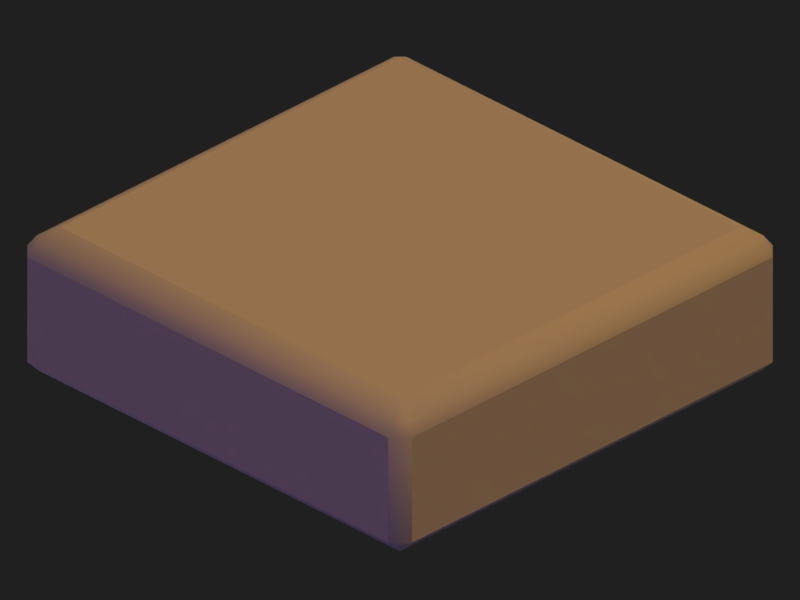 # Source: lichen_1x1.blend  (saved by Blender 2.77.0; exported with 4.5.12 LTS)
import bpy
from mathutils import Matrix  # noqa: F401  (used for matrix-valued properties, if any)

bpy.ops.wm.read_factory_settings(use_empty=True)
scene = bpy.context.scene
scene.name = 'Scene'

# ---- collections
col_collection_1 = bpy.data.collections.new('Collection 1'); scene.collection.children.link(col_collection_1)

# ---- materials (node trees are filled in below, after node groups)
mat_material_001 = bpy.data.materials.new('Material.001')
mat_material_001.alpha_threshold = 0.0
mat_material_001.use_transparent_shadow = False
mat_material_001.specular_color = (0.1424, 0.1424, 0.1424)
mat_material_001.roughness = 0.5
mat_material_001.specular_intensity = 0.0

# ---- material node trees

# ---- world
world_world = bpy.data.worlds.new('World'); scene.world = world_world
world_world.color = (0.01467, 0.01467, 0.01467)
world_world.use_sun_shadow = False
world_world.sun_shadow_jitter_overblur = 0.0
world_world.cycles.sampling_method = 'MANUAL'
world_world.light_settings.distance = 1.0

# ---- cameras
cam_camera_001 = bpy.data.cameras.new('Camera.001')
cam_camera_001.type = 'ORTHO'
cam_camera_001.clip_end = 100.0
cam_camera_001.lens = 35.0
cam_camera_001.sensor_width = 32.0
cam_camera_001.sensor_height = 18.0
cam_camera_001.ortho_scale = 1.42
cam_camera_001.dof.focus_distance = 0.0
cam_camera_001.dof.aperture_fstop = 128.0

# ---- lights
light_filllight = bpy.data.lights.new('FillLight', 'SUN')
light_filllight.color = (0.4428, 0.2307, 1.0)
light_filllight.transmission_factor = 0.0
light_filllight.angle = 1.571
light_filllight.energy = 0.25
light_filllight.shadow_buffer_clip_start = 0.5
light_filllight.shadow_soft_size = 1.0
light_filllight.shadow_cascade_max_distance = 1000.0
light_keylight = bpy.data.lights.new('KeyLight', 'SUN')
light_keylight.color = (0.814, 0.4313, 0.1524)
light_keylight.transmission_factor = 0.0
light_keylight.angle = 1.571
light_keylight.energy = 1.5
light_keylight.shadow_buffer_clip_start = 0.5
light_keylight.shadow_soft_size = 1.0
light_keylight.shadow_cascade_max_distance = 1000.0
light_rimlight = bpy.data.lights.new('RimLight', 'SUN')
light_rimlight.color = (0.7067, 0.7067, 0.7067)
light_rimlight.transmission_factor = 0.0
light_rimlight.angle = 1.571
light_rimlight.energy = 0.5
light_rimlight.shadow_buffer_clip_start = 0.5
light_rimlight.shadow_soft_size = 1.0
light_rimlight.shadow_cascade_max_distance = 1000.0

# ---- meshes
me_cube_001 = bpy.data.meshes.new('Cube.001')
me_cube_001.from_pydata([(-0.4645, -0.4953, -0.2705), (-0.4953, -0.4645, -0.2705), (-0.4645, -0.4645, -0.3012), (-0.4645, -0.4953, -0.05008), (-0.4375, -0.4375, 0.001022), (-0.4953, -0.4645, -0.05008), (-0.4645, 0.4953, -0.2705), (-0.4645, 0.4645, -0.3012), (-0.4953, 0.4645, -0.2705), (-0.4375, 0.4375, 0.001022), (-0.4645, 0.4953, -0.05008), (-0.4953, 0.4645, -0.05008), (0.4645, -0.4953, -0.2705), (0.4645, -0.4645, -0.3012), (0.4953, -0.4645, -0.2705), (0.4375, -0.4375, 0.001022), (0.4645, -0.4953, -0.05008), (0.4953, -0.4645, -0.05008), (0.4953, 0.4645, -0.2705), (0.4645, 0.4645, -0.3012), (0.4645, 0.4953, -0.2705), (0.4375, 0.4375, 0.001022), (0.4953, 0.4645, -0.05008), (0.4645, 0.4953, -0.05008), (-0.4645, -0.4799, -0.2859), (-0.4799, -0.4799, -0.2705), (-0.4799, -0.4645, -0.2859), (-0.4799, -0.4799, -0.05008), (-0.4599, -0.4752, -0.02275), (-0.4752, -0.4599, -0.02275), (-0.4799, 0.4799, -0.2705), (-0.4645, 0.4799, -0.2859), (-0.4799, 0.4645, -0.2859), (-0.4752, 0.4599, -0.02275), (-0.4599, 0.4752, -0.02275), (-0.4799, 0.4799, -0.05008), (0.4799, -0.4799, -0.2705), (0.4645, -0.4799, -0.2859), (0.4799, -0.4645, -0.2859), (0.4752, -0.4599, -0.02275), (0.4599, -0.4752, -0.02275), (0.4799, -0.4799, -0.05008), (0.4799, 0.4799, -0.2705), (0.4799, 0.4645, -0.2859), (0.4645, 0.4799, -0.2859), (0.4599, 0.4752, -0.02275), (0.4752, 0.4599, -0.02275), (0.4799, 0.4799, -0.05008), (-0.4645, -0.4953, -0.15), (-0.4953, -0.4645, -0.15), (-0.4375, 1.066e-11, 0.001022), (-0.4953, 1.094e-11, -0.05008), (-0.4645, 0.4953, -0.15), (-0.4953, 0.4645, -0.15), (-0.4645, 1.094e-11, -0.3012), (-0.4953, 1.094e-11, -0.2705), (-2.008e-10, 0.4375, 0.001022), (4.378e-11, 0.4953, -0.05008), (0.4953, 0.4645, -0.15), (0.4645, 0.4953, -0.15), (4.378e-11, 0.4645, -0.3012), (4.378e-11, 0.4953, -0.2705), (0.4375, 1.066e-11, 0.001022), (0.4953, 1.094e-11, -0.05008), (0.4645, -0.4953, -0.15), (0.4953, -0.4645, -0.15), (0.4645, 1.094e-11, -0.3012), (0.4953, 1.094e-11, -0.2705), (-2.008e-10, -0.4375, 0.001022), (4.378e-11, -0.4953, -0.05008), (4.378e-11, -0.4645, -0.3012), (4.378e-11, -0.4953, -0.2705), (-0.4953, 1.094e-11, -0.15), (4.378e-11, -0.4799, -0.2859), (-1.91e-10, -0.4752, -0.02275), (0.4799, 1.094e-11, -0.2859), (0.4799, -0.4799, -0.15), (0.4752, 2.312e-11, -0.02275), (4.378e-11, 0.4799, -0.2859), (0.4799, 0.4799, -0.15), (-1.91e-10, 0.4752, -0.02275), (-0.4799, 1.094e-11, -0.2859), (-0.4799, 0.4799, -0.15), (-0.4752, 2.312e-11, -0.02275), (-0.4799, -0.4799, -0.15), (4.378e-11, 0.4953, -0.15), (4.378e-11, -0.4953, -0.15), (4.334e-11, 1.087e-11, 0.001211), (0.4953, 1.094e-11, -0.15)], [], [(88, 65, 14, 67), (87, 56, 9, 50), (86, 48, 0, 71), (85, 59, 20, 61), (0, 25, 24), (3, 28, 27), (6, 31, 30), (9, 34, 33), (12, 37, 36), (15, 40, 39), (18, 43, 42), (21, 46, 45), (84, 27, 5, 49), (83, 33, 11, 51), (82, 30, 8, 53), (81, 26, 1, 55), (80, 45, 23, 57), (79, 42, 20, 59), (78, 31, 6, 61), (77, 39, 17, 63), (76, 36, 14, 65), (75, 43, 18, 67), (74, 28, 3, 69), (73, 37, 12, 71), (72, 53, 8, 55), (49, 72, 55, 1), (5, 51, 72, 49), (51, 11, 53, 72), (24, 73, 71, 0), (2, 70, 73, 24), (70, 13, 37, 73), (40, 74, 69, 16), (15, 68, 74, 40), (68, 4, 28, 74), (38, 75, 67, 14), (13, 66, 75, 38), (66, 19, 43, 75), (41, 76, 65, 17), (16, 64, 76, 41), (64, 12, 36, 76), (46, 77, 63, 22), (21, 62, 77, 46), (62, 15, 39, 77), (44, 78, 61, 20), (19, 60, 78, 44), (60, 7, 31, 78), (47, 79, 59, 23), (22, 58, 79, 47), (58, 18, 42, 79), (34, 80, 57, 10), (9, 56, 80, 34), (56, 21, 45, 80), (32, 81, 55, 8), (7, 54, 81, 32), (54, 2, 26, 81), (35, 82, 53, 11), (10, 52, 82, 35), (52, 6, 30, 82), (29, 83, 51, 5), (4, 50, 83, 29), (50, 9, 33, 83), (25, 84, 49, 1), (0, 48, 84, 25), (48, 3, 27, 84), (45, 47, 23), (45, 46, 47), (46, 22, 47), (42, 44, 20), (42, 43, 44), (43, 19, 44), (39, 41, 17), (39, 40, 41), (40, 16, 41), (36, 38, 14), (36, 37, 38), (37, 13, 38), (33, 35, 11), (33, 34, 35), (34, 10, 35), (30, 32, 8), (30, 31, 32), (31, 7, 32), (27, 29, 5), (27, 28, 29), (28, 4, 29), (24, 26, 2), (24, 25, 26), (25, 1, 26), (52, 85, 61, 6), (10, 57, 85, 52), (57, 23, 59, 85), (64, 86, 71, 12), (16, 69, 86, 64), (69, 3, 48, 86), (68, 87, 50, 4), (15, 62, 87, 68), (62, 21, 56, 87), (58, 88, 67, 18), (22, 63, 88, 58), (63, 17, 65, 88)])
me_cube_001.polygons.foreach_set('use_smooth', [0, 0, 0, 0, 1, 1, 1, 1, 1, 1, 1, 1, 1, 1, 1, 1, 1, 1, 1, 1, 1, 1, 1, 1, 0, 0, 0, 0, 1, 1, 1, 1, 1, 1, 1, 1, 1, 1, 1, 1, 1, 1, 1, 1, 1, 1, 1, 1, 1, 1, 1, 1, 1, 1, 1, 1, 1, 1, 1, 1, 1, 1, 1, 1, 1, 1, 1, 1, 1, 1, 1, 1, 1, 1, 1, 1, 1, 1, 1, 1, 1, 1, 1, 1, 1, 1, 1, 1, 0, 0, 0, 0, 0, 0, 0, 0, 0, 0, 0, 0])
_uv = me_cube_001.uv_layers.new(name='UVMap')
_uv.uv.foreach_set('vector', [0.6767, 0.4222, 0.6747, 0.2479, 0.7184, 0.2508, 0.7235, 0.4219, 0.4407, 0.4225, 0.4414, 0.5887, 0.271, 0.5879, 0.2746, 0.4232, 0.4405, 0.1863, 0.266, 0.1884, 0.2688, 0.1446, 0.4402, 0.1395, 0.4409, 0.6587, 0.6155, 0.6566, 0.6127, 0.7004, 0.4412, 0.7054, 0.2688, 0.1446, 0.261, 0.1429, 0.2672, 0.1369, 0.2691, 0.2235, 0.2692, 0.2354, 0.2616, 0.2254, 0.1596, 0.6105, 0.1527, 0.6042, 0.1612, 0.6019, 0.271, 0.5879, 0.2569, 0.6013, 0.2536, 0.5938, 0.7218, 0.2345, 0.7287, 0.2408, 0.7202, 0.243, 0.6105, 0.2571, 0.6245, 0.2436, 0.6278, 0.2512, 0.6289, 0.7037, 0.6227, 0.7107, 0.6204, 0.7021, 0.6063, 0.5922, 0.6197, 0.6062, 0.6122, 0.6096, 0.2576, 0.1885, 0.2616, 0.2254, 0.2535, 0.2273, 0.2492, 0.1887, 0.2576, 0.4229, 0.2536, 0.5938, 0.2417, 0.5939, 0.2445, 0.4228, 0.2068, 0.6054, 0.1612, 0.6019, 0.163, 0.5942, 0.2067, 0.597, 0.1493, 0.4231, 0.1495, 0.2417, 0.158, 0.2417, 0.158, 0.423, 0.4411, 0.6058, 0.6122, 0.6096, 0.6123, 0.6215, 0.4409, 0.6189, 0.6238, 0.6564, 0.6204, 0.7021, 0.6127, 0.7004, 0.6155, 0.6566, 0.4413, 0.7141, 0.2597, 0.7136, 0.2597, 0.7051, 0.4412, 0.7054, 0.6238, 0.422, 0.6278, 0.2512, 0.6397, 0.2511, 0.637, 0.4222, 0.6746, 0.2396, 0.7202, 0.243, 0.7184, 0.2508, 0.6747, 0.2479, 0.7321, 0.4218, 0.7319, 0.6032, 0.7234, 0.6032, 0.7235, 0.4219, 0.4403, 0.2392, 0.2692, 0.2354, 0.2691, 0.2235, 0.4405, 0.2261, 0.4401, 0.1309, 0.6217, 0.1313, 0.6217, 0.1398, 0.4402, 0.1395, 0.2047, 0.4227, 0.2067, 0.597, 0.163, 0.5942, 0.158, 0.423, 0.2053, 0.2419, 0.2047, 0.4227, 0.158, 0.423, 0.158, 0.2417, 0.2445, 0.2423, 0.2445, 0.4228, 0.2047, 0.4227, 0.2053, 0.2419, 0.2445, 0.4228, 0.2417, 0.5939, 0.2067, 0.597, 0.2047, 0.4227, 0.2672, 0.1369, 0.4401, 0.1309, 0.4402, 0.1395, 0.2688, 0.1446, 0.2658, 0.1285, 0.44, 0.1226, 0.4401, 0.1309, 0.2672, 0.1369, 0.44, 0.1226, 0.6218, 0.1228, 0.6217, 0.1313, 0.4401, 0.1309, 0.6193, 0.2397, 0.4403, 0.2392, 0.4405, 0.2261, 0.621, 0.2265, 0.6105, 0.2571, 0.44, 0.2562, 0.4403, 0.2392, 0.6193, 0.2397, 0.44, 0.2562, 0.2752, 0.2528, 0.2692, 0.2354, 0.4403, 0.2392, 0.7261, 0.2491, 0.7321, 0.4218, 0.7235, 0.4219, 0.7184, 0.2508, 0.7345, 0.2478, 0.7404, 0.4217, 0.7321, 0.4218, 0.7261, 0.2491, 0.7404, 0.4217, 0.7404, 0.6032, 0.7319, 0.6032, 0.7321, 0.4218, 0.6378, 0.2436, 0.6746, 0.2396, 0.6747, 0.2479, 0.6397, 0.2511, 0.6359, 0.2355, 0.6744, 0.2312, 0.6746, 0.2396, 0.6378, 0.2436, 0.6744, 0.2312, 0.7218, 0.2345, 0.7202, 0.243, 0.6746, 0.2396, 0.6237, 0.601, 0.6238, 0.422, 0.637, 0.4222, 0.6369, 0.6027, 0.6063, 0.5922, 0.6068, 0.4218, 0.6238, 0.422, 0.6237, 0.601, 0.6068, 0.4218, 0.6105, 0.2571, 0.6278, 0.2512, 0.6238, 0.422, 0.6143, 0.7081, 0.4413, 0.7141, 0.4412, 0.7054, 0.6127, 0.7004, 0.6156, 0.7165, 0.4414, 0.7224, 0.4413, 0.7141, 0.6143, 0.7081, 0.4414, 0.7224, 0.2597, 0.7222, 0.2597, 0.7136, 0.4413, 0.7141, 0.6198, 0.6196, 0.6238, 0.6564, 0.6155, 0.6566, 0.6123, 0.6215, 0.628, 0.6177, 0.6322, 0.6563, 0.6238, 0.6564, 0.6198, 0.6196, 0.6322, 0.6563, 0.6289, 0.7037, 0.6204, 0.7021, 0.6238, 0.6564, 0.2622, 0.6053, 0.4411, 0.6058, 0.4409, 0.6189, 0.2604, 0.6185, 0.271, 0.5879, 0.4414, 0.5887, 0.4411, 0.6058, 0.2622, 0.6053, 0.4414, 0.5887, 0.6063, 0.5922, 0.6122, 0.6096, 0.4411, 0.6058, 0.1553, 0.5958, 0.1493, 0.4231, 0.158, 0.423, 0.163, 0.5942, 0.1469, 0.5971, 0.141, 0.4233, 0.1493, 0.4231, 0.1553, 0.5958, 0.141, 0.4233, 0.141, 0.2417, 0.1495, 0.2417, 0.1493, 0.4231, 0.2436, 0.6014, 0.2068, 0.6054, 0.2067, 0.597, 0.2417, 0.5939, 0.2455, 0.6095, 0.207, 0.6138, 0.2068, 0.6054, 0.2436, 0.6014, 0.207, 0.6138, 0.1596, 0.6105, 0.1612, 0.6019, 0.2068, 0.6054, 0.2578, 0.244, 0.2576, 0.4229, 0.2445, 0.4228, 0.2445, 0.2423, 0.2752, 0.2528, 0.2746, 0.4232, 0.2576, 0.4229, 0.2578, 0.244, 0.2746, 0.4232, 0.271, 0.5879, 0.2536, 0.5938, 0.2576, 0.4229, 0.261, 0.1429, 0.2576, 0.1885, 0.2492, 0.1887, 0.2525, 0.1412, 0.2688, 0.1446, 0.266, 0.1884, 0.2576, 0.1885, 0.261, 0.1429, 0.266, 0.1884, 0.2691, 0.2235, 0.2616, 0.2254, 0.2576, 0.1885, 0.6122, 0.6096, 0.6198, 0.6196, 0.6123, 0.6215, 0.6122, 0.6096, 0.6197, 0.6062, 0.6198, 0.6196, 0.6197, 0.6062, 0.628, 0.6177, 0.6198, 0.6196, 0.6204, 0.7021, 0.6143, 0.7081, 0.6127, 0.7004, 0.6204, 0.7021, 0.6227, 0.7107, 0.6143, 0.7081, 0.6227, 0.7107, 0.6156, 0.7165, 0.6143, 0.7081, 0.6278, 0.2512, 0.6378, 0.2436, 0.6397, 0.2511, 0.6278, 0.2512, 0.6245, 0.2436, 0.6378, 0.2436, 0.6245, 0.2436, 0.6359, 0.2355, 0.6378, 0.2436, 0.7202, 0.243, 0.7261, 0.2491, 0.7184, 0.2508, 0.7202, 0.243, 0.7287, 0.2408, 0.7261, 0.2491, 0.7287, 0.2408, 0.7345, 0.2478, 0.7261, 0.2491, 0.2536, 0.5938, 0.2436, 0.6014, 0.2417, 0.5939, 0.2536, 0.5938, 0.2569, 0.6013, 0.2436, 0.6014, 0.2569, 0.6013, 0.2455, 0.6095, 0.2436, 0.6014, 0.1612, 0.6019, 0.1553, 0.5958, 0.163, 0.5942, 0.1612, 0.6019, 0.1527, 0.6042, 0.1553, 0.5958, 0.1527, 0.6042, 0.1469, 0.5971, 0.1553, 0.5958, 0.2616, 0.2254, 0.2617, 0.2387, 0.2535, 0.2273, 0.2616, 0.2254, 0.2692, 0.2354, 0.2617, 0.2387, 0.2692, 0.2354, 0.2752, 0.2528, 0.2617, 0.2387, 0.2672, 0.1369, 0.2588, 0.1343, 0.2658, 0.1285, 0.2672, 0.1369, 0.261, 0.1429, 0.2588, 0.1343, 0.261, 0.1429, 0.2525, 0.1412, 0.2588, 0.1343, 0.26, 0.6578, 0.4409, 0.6587, 0.4412, 0.7054, 0.2597, 0.7051, 0.2604, 0.6185, 0.4409, 0.6189, 0.4409, 0.6587, 0.26, 0.6578, 0.4409, 0.6189, 0.6123, 0.6215, 0.6155, 0.6566, 0.4409, 0.6587, 0.6214, 0.1872, 0.4405, 0.1863, 0.4402, 0.1395, 0.6217, 0.1398, 0.621, 0.2265, 0.4405, 0.2261, 0.4405, 0.1863, 0.6214, 0.1872, 0.4405, 0.2261, 0.2691, 0.2235, 0.266, 0.1884, 0.4405, 0.1863, 0.44, 0.2562, 0.4407, 0.4225, 0.2746, 0.4232, 0.2752, 0.2528, 0.6105, 0.2571, 0.6068, 0.4218, 0.4407, 0.4225, 0.44, 0.2562, 0.6068, 0.4218, 0.6063, 0.5922, 0.4414, 0.5887, 0.4407, 0.4225, 0.6761, 0.603, 0.6767, 0.4222, 0.7235, 0.4219, 0.7234, 0.6032, 0.6369, 0.6027, 0.637, 0.4222, 0.6767, 0.4222, 0.6761, 0.603, 0.637, 0.4222, 0.6397, 0.2511, 0.6747, 0.2479, 0.6767, 0.4222])
me_cube_001.materials.append(mat_material_001)
me_cube_001.use_remesh_preserve_volume = False
me_cube_001.use_remesh_preserve_attributes = False
me_cube_001.use_mirror_vertex_groups = False
me_cube_001.update()

# ---- objects
ob_cube_001 = bpy.data.objects.new('Cube.001', me_cube_001)
ob_filllight = bpy.data.objects.new('FillLight', light_filllight)
ob_keylight = bpy.data.objects.new('KeyLight', light_keylight)
ob_rimlight = bpy.data.objects.new('RimLight', light_rimlight)
ob_camera = bpy.data.objects.new('Camera', cam_camera_001)

# ---- transforms, parenting, visibility, modifiers, constraints
ob_cube_001.location = (0.0, 0.0, 0.0)
ob_cube_001.scale = (0.9749, 0.9749, 0.9749)
ob_cube_001.lineart.crease_threshold = 0.0
ob_filllight.location = (6.74, 7.638, 11.54)
ob_filllight.rotation_euler = (1.797, 0.3972, -0.04007)
ob_filllight.lineart.crease_threshold = 0.0
ob_keylight.location = (8.199, 7.907, 11.54)
ob_keylight.rotation_euler = (0.01345, 0.4495, 0.5187)
ob_keylight.lineart.crease_threshold = 0.0
ob_rimlight.location = (7.742, 6.406, 12.03)
ob_rimlight.rotation_euler = (-2.028, -0.2654, 1.096)
ob_rimlight.lineart.crease_threshold = 0.0
ob_camera.location = (10.0, -10.0, 8.02)
ob_camera.rotation_euler = (1.047, 0.0, 0.7854)
ob_camera.lock_rotations_4d = False
ob_camera.empty_display_type = 'ARROWS'
ob_camera.color = (0.0, 0.0, 0.0, 0.0)
ob_camera.display_type = 'WIRE'
ob_camera.lineart.crease_threshold = 0.0

# ---- collection membership
col_collection_1.objects.link(ob_cube_001)
col_collection_1.objects.link(ob_filllight)
col_collection_1.objects.link(ob_keylight)
col_collection_1.objects.link(ob_rimlight)
col_collection_1.objects.link(ob_camera)

# ---- scene / render settings (as saved in the file)
scene.camera = ob_camera
scene.frame_start = 1; scene.frame_end = 250; scene.frame_set(1)
scene.render.engine = 'BLENDER_EEVEE_NEXT'
scene.render.resolution_x = 256
scene.render.resolution_y = 192
scene.render.resolution_percentage = 50
scene.render.dither_intensity = 0.0
scene.render.film_transparent = True
scene.cycles.use_denoising = False
scene.cycles.samples = 128
scene.cycles.sampling_pattern = 'TABULATED_SOBOL'
scene.cycles.light_sampling_threshold = 0.0
scene.cycles.use_adaptive_sampling = False
scene.cycles.use_light_tree = False
scene.cycles.blur_glossy = 0.0
scene.cycles.sample_clamp_indirect = 0.0
scene.view_settings.view_transform = 'Standard'
bpy.context.view_layer.update()
